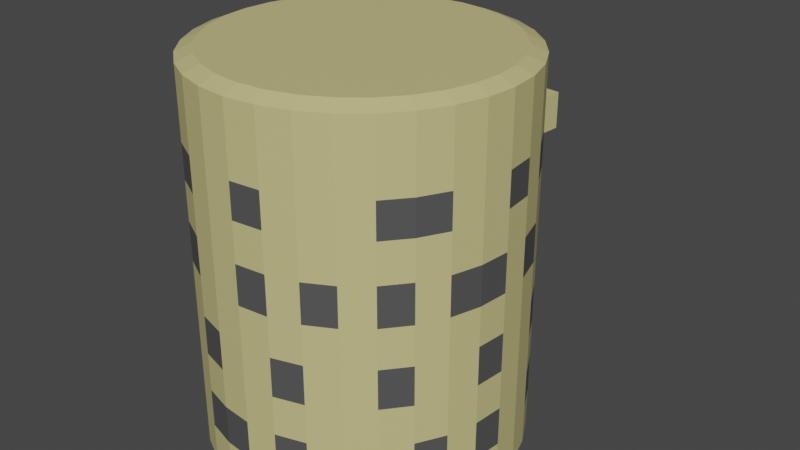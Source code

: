 # Source: Building5.blend  (saved by Blender 2.91.10; exported with 4.5.12 LTS)
import bpy
from mathutils import Matrix  # noqa: F401  (used for matrix-valued properties, if any)

bpy.ops.wm.read_factory_settings(use_empty=True)
scene = bpy.context.scene
scene.name = 'Scene'

# ---- collections
col_collection = bpy.data.collections.new('Collection'); scene.collection.children.link(col_collection)

# ---- materials (node trees are filled in below, after node groups)
mat_material_001 = bpy.data.materials.new('Material.001')
mat_material_001.use_transparent_shadow = False
mat_material_002 = bpy.data.materials.new('Material.002')
mat_material_002.use_transparent_shadow = False

# ---- material node trees
mat_material_001.use_nodes = True; mat_material_001.node_tree.nodes.clear()
_N = mat_material_001.node_tree.nodes; _L = mat_material_001.node_tree.links
n0 = _N.new('ShaderNodeBsdfPrincipled'); n0.name = 'Principled BSDF'; n0.location = (10, 300)
n0.distribution = 'GGX'
n0.subsurface_method = 'BURLEY'
n0.inputs[0].default_value = (0.6152, 0.5576, 0.2356, 1.0)
n0.inputs[3].default_value = 1.45
n0.inputs[27].default_value = (0.0, 0.0, 0.0, 1.0)
n0.inputs[28].default_value = 1.0
n1 = _N.new('ShaderNodeOutputMaterial'); n1.name = 'Material Output'; n1.location = (300, 300)
_L.new(n0.outputs[0], n1.inputs[0])
n1.is_active_output = True
mat_material_002.use_nodes = True; mat_material_002.node_tree.nodes.clear()
_N = mat_material_002.node_tree.nodes; _L = mat_material_002.node_tree.links
n0 = _N.new('ShaderNodeBsdfPrincipled'); n0.name = 'Principled BSDF'; n0.location = (10, 300)
n0.distribution = 'GGX'
n0.subsurface_method = 'BURLEY'
n0.inputs[0].default_value = (0.08353, 0.08353, 0.08353, 1.0)
n0.inputs[3].default_value = 1.45
n0.inputs[27].default_value = (0.0, 0.0, 0.0, 1.0)
n0.inputs[28].default_value = 1.0
n1 = _N.new('ShaderNodeOutputMaterial'); n1.name = 'Material Output'; n1.location = (300, 300)
_L.new(n0.outputs[0], n1.inputs[0])
n1.is_active_output = True

# ---- world
world_world = bpy.data.worlds.new('World'); scene.world = world_world
world_world.use_nodes = True; world_world.node_tree.nodes.clear()
_N = world_world.node_tree.nodes; _L = world_world.node_tree.links
n0 = _N.new('ShaderNodeOutputWorld'); n0.name = 'World Output'; n0.location = (300, 300)
n1 = _N.new('ShaderNodeBackground'); n1.name = 'Background'; n1.location = (10, 300)
n1.inputs[0].default_value = (0.05088, 0.05088, 0.05088, 1.0)
_L.new(n1.outputs[0], n0.inputs[0])
n0.is_active_output = True
world_world.color = (0.05088, 0.05088, 0.05088)
world_world.use_sun_shadow = False
world_world.sun_shadow_jitter_overblur = 0.0

# ---- meshes
me_cylinder = bpy.data.meshes.new('Cylinder')
me_cylinder.from_pydata([(3.359e-07, 10.8, -15.0), (3.359e-07, 10.8, 15.0), (2.107, 10.59, -15.0), (2.107, 10.59, 15.0), (4.133, 9.978, -15.0), (4.133, 9.978, 15.0), (6.0, 8.98, -15.0), (6.0, 8.98, 15.0), (7.637, 7.637, -15.0), (7.637, 7.637, 15.0), (8.98, 6.0, -15.0), (8.98, 6.0, 15.0), (9.978, 4.133, -15.0), (9.978, 4.133, 15.0), (10.59, 2.107, -15.0), (10.59, 2.107, 15.0), (10.8, 1.308e-06, -15.0), (10.8, 1.308e-06, 15.0), (10.59, -2.107, -15.0), (10.59, -2.107, 15.0), (9.978, -4.133, -15.0), (9.978, -4.133, 15.0), (8.98, -6.0, -15.0), (8.98, -6.0, 15.0), (7.637, -7.637, -15.0), (7.637, -7.637, 15.0), (6.0, -8.98, -15.0), (6.0, -8.98, 15.0), (4.133, -9.978, -15.0), (4.133, -9.978, 15.0), (2.107, -10.59, -15.0), (2.107, -10.59, 15.0), (-3.183e-06, -10.8, -15.0), (-3.183e-06, -10.8, 15.0), (-2.107, -10.59, -15.0), (-2.107, -10.59, 15.0), (-4.133, -9.978, -15.0), (-4.133, -9.978, 15.0), (-6.0, -8.98, -15.0), (-6.0, -8.98, 15.0), (-7.637, -7.637, -15.0), (-7.637, -7.637, 15.0), (-8.98, -6.0, -15.0), (-8.98, -6.0, 15.0), (-9.978, -4.133, -15.0), (-9.978, -4.133, 15.0), (-10.59, -2.107, -15.0), (-10.59, -2.107, 15.0), (-10.8, 1.092e-05, -15.0), (-10.8, 1.092e-05, 15.0), (-10.59, 2.107, -15.0), (-10.59, 2.107, 15.0), (-9.978, 4.133, -15.0), (-9.978, 4.133, 15.0), (-8.98, 6.0, -15.0), (-8.98, 6.0, 15.0), (-7.637, 7.637, -15.0), (-7.637, 7.637, 15.0), (-6.0, 8.98, -15.0), (-6.0, 8.98, 15.0), (-4.133, 9.978, -15.0), (-4.133, 9.978, 15.0), (-2.107, 10.59, -15.0), (-2.107, 10.59, 15.0), (2.151e-07, 12.0, 3.54), (2.341, 11.77, 3.54), (4.592, 11.09, 3.54), (6.667, 9.978, 3.54), (8.485, 8.485, 3.54), (9.978, 6.667, 3.54), (11.09, 4.592, 3.54), (11.77, 2.341, 3.54), (12.0, 1.009e-06, 3.54), (11.77, -2.341, 3.54), (11.09, -4.592, 3.54), (9.978, -6.667, 3.54), (8.485, -8.485, 3.54), (6.667, -9.978, 3.54), (4.592, -11.09, 3.54), (2.341, -11.77, 3.54), (-3.695e-06, -12.0, 3.54), (-2.341, -11.77, 3.54), (-4.592, -11.09, 3.54), (-6.667, -9.978, 3.54), (-8.485, -8.485, 3.54), (-9.978, -6.667, 3.54), (-11.09, -4.592, 3.54), (-11.77, -2.341, 3.54), (-12.0, 1.169e-05, 3.54), (-11.77, 2.341, 3.54), (-11.09, 4.592, 3.54), (-9.978, 6.667, 3.54), (-8.485, 8.485, 3.54), (-6.667, 9.978, 3.54), (-4.592, 11.09, 3.54), (-2.341, 11.77, 3.54), (2.151e-07, 12.0, 6.539), (2.341, 11.77, 6.539), (4.592, 11.09, 6.539), (6.667, 9.978, 6.539), (8.485, 8.485, 6.539), (9.978, 6.667, 6.539), (11.09, 4.592, 6.539), (11.77, 2.341, 6.539), (12.0, 1.009e-06, 6.539), (11.77, -2.341, 6.539), (11.09, -4.592, 6.539), (9.978, -6.667, 6.539), (8.485, -8.485, 6.539), (6.667, -9.978, 6.539), (4.592, -11.09, 6.539), (2.341, -11.77, 6.539), (-3.695e-06, -12.0, 6.539), (-2.341, -11.77, 6.539), (-4.592, -11.09, 6.539), (-6.667, -9.978, 6.539), (-8.485, -8.485, 6.539), (-9.978, -6.667, 6.539), (-11.09, -4.592, 6.539), (-11.77, -2.341, 6.539), (-12.0, 1.169e-05, 6.539), (-11.77, 2.341, 6.539), (-11.09, 4.592, 6.539), (-9.978, 6.667, 6.539), (-8.485, 8.485, 6.539), (-6.667, 9.978, 6.539), (-4.592, 11.09, 6.539), (-2.341, 11.77, 6.539), (3.101, 19.49, 6.539), (3.101, 19.49, 3.54), (0.76, 19.72, 3.54), (0.76, 19.72, 6.539), (2.341, 11.77, -14.5), (4.592, 11.09, -14.5), (6.667, 9.978, -14.5), (8.485, 8.485, -14.5), (9.978, 6.667, -14.5), (11.09, 4.592, -14.5), (11.77, 2.341, -14.5), (12.0, 1.009e-06, -14.5), (11.77, -2.341, -14.5), (11.09, -4.592, -14.5), (9.978, -6.667, -14.5), (8.485, -8.485, -14.5), (6.667, -9.978, -14.5), (4.592, -11.09, -14.5), (2.341, -11.77, -14.5), (-3.695e-06, -12.0, -14.5), (-2.341, -11.77, -14.5), (-4.592, -11.09, -14.5), (-6.667, -9.978, -14.5), (-8.485, -8.485, -14.5), (-9.978, -6.667, -14.5), (-11.09, -4.592, -14.5), (-11.77, -2.341, -14.5), (-12.0, 1.169e-05, -14.5), (-11.77, 2.341, -14.5), (-11.09, 4.592, -14.5), (-9.978, 6.667, -14.5), (-8.485, 8.485, -14.5), (-6.667, 9.978, -14.5), (-4.592, 11.09, -14.5), (-2.341, 11.77, -14.5), (2.151e-07, 12.0, -14.5), (2.151e-07, 12.0, 14.51), (2.341, 11.77, 14.51), (4.592, 11.09, 14.51), (6.667, 9.978, 14.51), (8.485, 8.485, 14.51), (9.978, 6.667, 14.51), (11.09, 4.592, 14.51), (11.77, 2.341, 14.51), (12.0, 1.009e-06, 14.51), (11.77, -2.341, 14.51), (11.09, -4.592, 14.51), (9.978, -6.667, 14.51), (8.485, -8.485, 14.51), (6.667, -9.978, 14.51), (4.592, -11.09, 14.51), (2.341, -11.77, 14.51), (-3.695e-06, -12.0, 14.51), (-2.341, -11.77, 14.51), (-4.592, -11.09, 14.51), (-6.667, -9.978, 14.51), (-8.485, -8.485, 14.51), (-9.978, -6.667, 14.51), (-11.09, -4.592, 14.51), (-11.77, -2.341, 14.51), (-12.0, 1.169e-05, 14.51), (-11.77, 2.341, 14.51), (-11.09, 4.592, 14.51), (-9.978, 6.667, 14.51), (-8.485, 8.485, 14.51), (-6.667, 9.978, 14.51), (-4.592, 11.09, 14.51), (-2.341, 11.77, 14.51), (2.151e-07, 12.0, -11.5), (2.151e-07, 12.0, -8.488), (2.151e-07, 12.0, -5.481), (2.151e-07, 12.0, -2.474), (2.151e-07, 12.0, 0.5328), (2.341, 11.77, 0.5328), (2.341, 11.77, -2.474), (2.341, 11.77, -5.481), (2.341, 11.77, -8.488), (2.341, 11.77, -11.5), (4.592, 11.09, 0.5328), (4.592, 11.09, -2.474), (4.592, 11.09, -5.481), (4.592, 11.09, -8.488), (4.592, 11.09, -11.5), (6.667, 9.978, 0.5328), (6.667, 9.978, -2.474), (6.667, 9.978, -5.481), (6.667, 9.978, -8.488), (6.667, 9.978, -11.5), (8.485, 8.485, 0.5328), (8.485, 8.485, -2.474), (8.485, 8.485, -5.481), (8.485, 8.485, -8.488), (8.485, 8.485, -11.5), (9.978, 6.667, 0.5328), (9.978, 6.667, -2.474), (9.978, 6.667, -5.481), (9.978, 6.667, -8.488), (9.978, 6.667, -11.5), (11.09, 4.592, 0.5328), (11.09, 4.592, -2.474), (11.09, 4.592, -5.481), (11.09, 4.592, -8.488), (11.09, 4.592, -11.5), (11.77, 2.341, 0.5328), (11.77, 2.341, -2.474), (11.77, 2.341, -5.481), (11.77, 2.341, -8.488), (11.77, 2.341, -11.5), (12.0, 1.009e-06, 0.5328), (12.0, 1.009e-06, -2.474), (12.0, 1.009e-06, -5.481), (12.0, 1.009e-06, -8.488), (12.0, 1.009e-06, -11.5), (11.77, -2.341, 0.5328), (11.77, -2.341, -2.474), (11.77, -2.341, -5.481), (11.77, -2.341, -8.488), (11.77, -2.341, -11.5), (11.09, -4.592, 0.5328), (11.09, -4.592, -2.474), (11.09, -4.592, -5.481), (11.09, -4.592, -8.488), (11.09, -4.592, -11.5), (9.978, -6.667, 0.5328), (9.978, -6.667, -2.474), (9.978, -6.667, -5.481), (9.978, -6.667, -8.488), (9.978, -6.667, -11.5), (8.485, -8.485, 0.5328), (8.485, -8.485, -2.474), (8.485, -8.485, -5.481), (8.485, -8.485, -8.488), (8.485, -8.485, -11.5), (6.667, -9.978, 0.5328), (6.667, -9.978, -2.474), (6.667, -9.978, -5.481), (6.667, -9.978, -8.488), (6.667, -9.978, -11.5), (4.592, -11.09, 0.5328), (4.592, -11.09, -2.474), (4.592, -11.09, -5.481), (4.592, -11.09, -8.488), (4.592, -11.09, -11.5), (2.341, -11.77, 0.5328), (2.341, -11.77, -2.474), (2.341, -11.77, -5.481), (2.341, -11.77, -8.488), (2.341, -11.77, -11.5), (-3.695e-06, -12.0, 0.5328), (-3.695e-06, -12.0, -2.474), (-3.695e-06, -12.0, -5.481), (-3.695e-06, -12.0, -8.488), (-3.695e-06, -12.0, -11.5), (-2.341, -11.77, 0.5328), (-2.341, -11.77, -2.474), (-2.341, -11.77, -5.481), (-2.341, -11.77, -8.488), (-2.341, -11.77, -11.5), (-4.592, -11.09, 0.5328), (-4.592, -11.09, -2.474), (-4.592, -11.09, -5.481), (-4.592, -11.09, -8.488), (-4.592, -11.09, -11.5), (-6.667, -9.978, 0.5328), (-6.667, -9.978, -2.474), (-6.667, -9.978, -5.481), (-6.667, -9.978, -8.488), (-6.667, -9.978, -11.5), (-8.485, -8.485, 0.5328), (-8.485, -8.485, -2.474), (-8.485, -8.485, -5.481), (-8.485, -8.485, -8.488), (-8.485, -8.485, -11.5), (-9.978, -6.667, 0.5328), (-9.978, -6.667, -2.474), (-9.978, -6.667, -5.481), (-9.978, -6.667, -8.488), (-9.978, -6.667, -11.5), (-11.09, -4.592, 0.5328), (-11.09, -4.592, -2.474), (-11.09, -4.592, -5.481), (-11.09, -4.592, -8.488), (-11.09, -4.592, -11.5), (-11.77, -2.341, 0.5328), (-11.77, -2.341, -2.474), (-11.77, -2.341, -5.481), (-11.77, -2.341, -8.488), (-11.77, -2.341, -11.5), (-12.0, 1.169e-05, 0.5328), (-12.0, 1.169e-05, -2.474), (-12.0, 1.169e-05, -5.481), (-12.0, 1.169e-05, -8.488), (-12.0, 1.169e-05, -11.5), (-11.77, 2.341, 0.5328), (-11.77, 2.341, -2.474), (-11.77, 2.341, -5.481), (-11.77, 2.341, -8.488), (-11.77, 2.341, -11.5), (-11.09, 4.592, 0.5328), (-11.09, 4.592, -2.474), (-11.09, 4.592, -5.481), (-11.09, 4.592, -8.488), (-11.09, 4.592, -11.5), (-9.978, 6.667, 0.5328), (-9.978, 6.667, -2.474), (-9.978, 6.667, -5.481), (-9.978, 6.667, -8.488), (-9.978, 6.667, -11.5), (-8.485, 8.485, 0.5328), (-8.485, 8.485, -2.474), (-8.485, 8.485, -5.481), (-8.485, 8.485, -8.488), (-8.485, 8.485, -11.5), (-6.667, 9.978, 0.5328), (-6.667, 9.978, -2.474), (-6.667, 9.978, -5.481), (-6.667, 9.978, -8.488), (-6.667, 9.978, -11.5), (-4.592, 11.09, 0.5328), (-4.592, 11.09, -2.474), (-4.592, 11.09, -5.481), (-4.592, 11.09, -8.488), (-4.592, 11.09, -11.5), (-2.341, 11.77, 0.5328), (-2.341, 11.77, -2.474), (-2.341, 11.77, -5.481), (-2.341, 11.77, -8.488), (-2.341, 11.77, -11.5), (2.341, 11.77, 11.85), (2.341, 11.77, 9.195), (4.592, 11.09, 11.85), (4.592, 11.09, 9.195), (6.667, 9.978, 11.85), (6.667, 9.978, 9.195), (8.485, 8.485, 11.85), (8.485, 8.485, 9.195), (9.978, 6.667, 11.85), (9.978, 6.667, 9.195), (11.09, 4.592, 11.85), (11.09, 4.592, 9.195), (11.77, 2.341, 11.85), (11.77, 2.341, 9.195), (12.0, 1.009e-06, 11.85), (12.0, 1.009e-06, 9.195), (11.77, -2.341, 11.85), (11.77, -2.341, 9.195), (11.09, -4.592, 11.85), (11.09, -4.592, 9.195), (9.978, -6.667, 11.85), (9.978, -6.667, 9.195), (8.485, -8.485, 11.85), (8.485, -8.485, 9.195), (6.667, -9.978, 11.85), (6.667, -9.978, 9.195), (4.592, -11.09, 11.85), (4.592, -11.09, 9.195), (2.341, -11.77, 11.85), (2.341, -11.77, 9.195), (-3.695e-06, -12.0, 11.85), (-3.695e-06, -12.0, 9.195), (-2.341, -11.77, 11.85), (-2.341, -11.77, 9.195), (-4.592, -11.09, 11.85), (-4.592, -11.09, 9.195), (-6.667, -9.978, 11.85), (-6.667, -9.978, 9.195), (-8.485, -8.485, 11.85), (-8.485, -8.485, 9.195), (-9.978, -6.667, 11.85), (-9.978, -6.667, 9.195), (-11.09, -4.592, 11.85), (-11.09, -4.592, 9.195), (-11.77, -2.341, 11.85), (-11.77, -2.341, 9.195), (-12.0, 1.169e-05, 11.85), (-12.0, 1.169e-05, 9.195), (-11.77, 2.341, 11.85), (-11.77, 2.341, 9.195), (-11.09, 4.592, 11.85), (-11.09, 4.592, 9.195), (-9.978, 6.667, 11.85), (-9.978, 6.667, 9.195), (-8.485, 8.485, 11.85), (-8.485, 8.485, 9.195), (-6.667, 9.978, 11.85), (-6.667, 9.978, 9.195), (-4.592, 11.09, 11.85), (-4.592, 11.09, 9.195), (-2.341, 11.77, 11.85), (-2.341, 11.77, 9.195), (2.151e-07, 12.0, 9.195), (2.151e-07, 12.0, 11.85)], [], [(164, 1, 3, 165), (165, 3, 5, 166), (166, 5, 7, 167), (167, 7, 9, 168), (168, 9, 11, 169), (169, 11, 13, 170), (170, 13, 15, 171), (171, 15, 17, 172), (172, 17, 19, 173), (173, 19, 21, 174), (174, 21, 23, 175), (175, 23, 25, 176), (176, 25, 27, 177), (177, 27, 29, 178), (178, 29, 31, 179), (179, 31, 33, 180), (180, 33, 35, 181), (181, 35, 37, 182), (182, 37, 39, 183), (183, 39, 41, 184), (184, 41, 43, 185), (185, 43, 45, 186), (186, 45, 47, 187), (187, 47, 49, 188), (188, 49, 51, 189), (189, 51, 53, 190), (190, 53, 55, 191), (191, 55, 57, 192), (192, 57, 59, 193), (193, 59, 61, 194), (3, 1, 63, 61, 59, 57, 55, 53, 51, 49, 47, 45, 43, 41, 39, 37, 35, 33, 31, 29, 27, 25, 23, 21, 19, 17, 15, 13, 11, 9, 7, 5), (194, 61, 63, 195), (195, 63, 1, 164), (0, 2, 4, 6, 8, 10, 12, 14, 16, 18, 20, 22, 24, 26, 28, 30, 32, 34, 36, 38, 40, 42, 44, 46, 48, 50, 52, 54, 56, 58, 60, 62), (351, 95, 64, 200), (346, 94, 95, 351), (341, 93, 94, 346), (336, 92, 93, 341), (331, 91, 92, 336), (326, 90, 91, 331), (321, 89, 90, 326), (316, 88, 89, 321), (311, 87, 88, 316), (306, 86, 87, 311), (301, 85, 86, 306), (296, 84, 85, 301), (291, 83, 84, 296), (286, 82, 83, 291), (281, 81, 82, 286), (276, 80, 81, 281), (271, 79, 80, 276), (266, 78, 79, 271), (261, 77, 78, 266), (256, 76, 77, 261), (251, 75, 76, 256), (246, 74, 75, 251), (241, 73, 74, 246), (236, 72, 73, 241), (231, 71, 72, 236), (226, 70, 71, 231), (221, 69, 70, 226), (216, 68, 69, 221), (211, 67, 68, 216), (206, 66, 67, 211), (201, 65, 66, 206), (200, 64, 65, 201), (95, 127, 96, 64), (94, 126, 127, 95), (93, 125, 126, 94), (92, 124, 125, 93), (91, 123, 124, 92), (90, 122, 123, 91), (89, 121, 122, 90), (88, 120, 121, 89), (87, 119, 120, 88), (86, 118, 119, 87), (85, 117, 118, 86), (84, 116, 117, 85), (83, 115, 116, 84), (82, 114, 115, 83), (81, 113, 114, 82), (80, 112, 113, 81), (79, 111, 112, 80), (78, 110, 111, 79), (77, 109, 110, 78), (76, 108, 109, 77), (75, 107, 108, 76), (74, 106, 107, 75), (73, 105, 106, 74), (72, 104, 105, 73), (71, 103, 104, 72), (70, 102, 103, 71), (69, 101, 102, 70), (68, 100, 101, 69), (67, 99, 100, 68), (66, 98, 99, 67), (65, 97, 98, 66), (97, 65, 129, 128), (130, 131, 128, 129), (65, 64, 130, 129), (96, 97, 128, 131), (64, 96, 131, 130), (0, 163, 132, 2), (2, 132, 133, 4), (4, 133, 134, 6), (6, 134, 135, 8), (8, 135, 136, 10), (10, 136, 137, 12), (12, 137, 138, 14), (14, 138, 139, 16), (16, 139, 140, 18), (18, 140, 141, 20), (20, 141, 142, 22), (22, 142, 143, 24), (24, 143, 144, 26), (26, 144, 145, 28), (28, 145, 146, 30), (30, 146, 147, 32), (32, 147, 148, 34), (34, 148, 149, 36), (36, 149, 150, 38), (38, 150, 151, 40), (40, 151, 152, 42), (42, 152, 153, 44), (44, 153, 154, 46), (46, 154, 155, 48), (48, 155, 156, 50), (50, 156, 157, 52), (52, 157, 158, 54), (54, 158, 159, 56), (56, 159, 160, 58), (58, 160, 161, 60), (60, 161, 162, 62), (62, 162, 163, 0), (416, 195, 164, 419), (414, 194, 195, 416), (412, 193, 194, 414), (410, 192, 193, 412), (408, 191, 192, 410), (406, 190, 191, 408), (404, 189, 190, 406), (402, 188, 189, 404), (400, 187, 188, 402), (398, 186, 187, 400), (396, 185, 186, 398), (394, 184, 185, 396), (392, 183, 184, 394), (390, 182, 183, 392), (388, 181, 182, 390), (386, 180, 181, 388), (384, 179, 180, 386), (382, 178, 179, 384), (380, 177, 178, 382), (378, 176, 177, 380), (376, 175, 176, 378), (374, 174, 175, 376), (372, 173, 174, 374), (370, 172, 173, 372), (368, 171, 172, 370), (366, 170, 171, 368), (364, 169, 170, 366), (362, 168, 169, 364), (360, 167, 168, 362), (358, 166, 167, 360), (356, 165, 166, 358), (419, 164, 165, 356), (163, 196, 205, 132), (196, 197, 204, 205), (197, 198, 203, 204), (198, 199, 202, 203), (199, 200, 201, 202), (132, 205, 210, 133), (205, 204, 209, 210), (204, 203, 208, 209), (203, 202, 207, 208), (202, 201, 206, 207), (133, 210, 215, 134), (210, 209, 214, 215), (209, 208, 213, 214), (208, 207, 212, 213), (207, 206, 211, 212), (134, 215, 220, 135), (215, 214, 219, 220), (214, 213, 218, 219), (213, 212, 217, 218), (212, 211, 216, 217), (135, 220, 225, 136), (220, 219, 224, 225), (219, 218, 223, 224), (218, 217, 222, 223), (217, 216, 221, 222), (136, 225, 230, 137), (225, 224, 229, 230), (224, 223, 228, 229), (223, 222, 227, 228), (222, 221, 226, 227), (137, 230, 235, 138), (230, 229, 234, 235), (229, 228, 233, 234), (228, 227, 232, 233), (227, 226, 231, 232), (138, 235, 240, 139), (235, 234, 239, 240), (234, 233, 238, 239), (233, 232, 237, 238), (232, 231, 236, 237), (139, 240, 245, 140), (240, 239, 244, 245), (239, 238, 243, 244), (238, 237, 242, 243), (237, 236, 241, 242), (140, 245, 250, 141), (245, 244, 249, 250), (244, 243, 248, 249), (243, 242, 247, 248), (242, 241, 246, 247), (141, 250, 255, 142), (250, 249, 254, 255), (249, 248, 253, 254), (248, 247, 252, 253), (247, 246, 251, 252), (142, 255, 260, 143), (255, 254, 259, 260), (254, 253, 258, 259), (253, 252, 257, 258), (252, 251, 256, 257), (143, 260, 265, 144), (260, 259, 264, 265), (259, 258, 263, 264), (258, 257, 262, 263), (257, 256, 261, 262), (144, 265, 270, 145), (265, 264, 269, 270), (264, 263, 268, 269), (263, 262, 267, 268), (262, 261, 266, 267), (145, 270, 275, 146), (270, 269, 274, 275), (269, 268, 273, 274), (268, 267, 272, 273), (267, 266, 271, 272), (146, 275, 280, 147), (275, 274, 279, 280), (274, 273, 278, 279), (273, 272, 277, 278), (272, 271, 276, 277), (147, 280, 285, 148), (280, 279, 284, 285), (279, 278, 283, 284), (278, 277, 282, 283), (277, 276, 281, 282), (148, 285, 290, 149), (285, 284, 289, 290), (284, 283, 288, 289), (283, 282, 287, 288), (282, 281, 286, 287), (149, 290, 295, 150), (290, 289, 294, 295), (289, 288, 293, 294), (288, 287, 292, 293), (287, 286, 291, 292), (150, 295, 300, 151), (295, 294, 299, 300), (294, 293, 298, 299), (293, 292, 297, 298), (292, 291, 296, 297), (151, 300, 305, 152), (300, 299, 304, 305), (299, 298, 303, 304), (298, 297, 302, 303), (297, 296, 301, 302), (152, 305, 310, 153), (305, 304, 309, 310), (304, 303, 308, 309), (303, 302, 307, 308), (302, 301, 306, 307), (153, 310, 315, 154), (310, 309, 314, 315), (309, 308, 313, 314), (308, 307, 312, 313), (307, 306, 311, 312), (154, 315, 320, 155), (315, 314, 319, 320), (314, 313, 318, 319), (313, 312, 317, 318), (312, 311, 316, 317), (155, 320, 325, 156), (320, 319, 324, 325), (319, 318, 323, 324), (318, 317, 322, 323), (317, 316, 321, 322), (156, 325, 330, 157), (325, 324, 329, 330), (324, 323, 328, 329), (323, 322, 327, 328), (322, 321, 326, 327), (157, 330, 335, 158), (330, 329, 334, 335), (329, 328, 333, 334), (328, 327, 332, 333), (327, 326, 331, 332), (158, 335, 340, 159), (335, 334, 339, 340), (334, 333, 338, 339), (333, 332, 337, 338), (332, 331, 336, 337), (159, 340, 345, 160), (340, 339, 344, 345), (339, 338, 343, 344), (338, 337, 342, 343), (337, 336, 341, 342), (160, 345, 350, 161), (345, 344, 349, 350), (344, 343, 348, 349), (343, 342, 347, 348), (342, 341, 346, 347), (161, 350, 355, 162), (350, 349, 354, 355), (349, 348, 353, 354), (348, 347, 352, 353), (347, 346, 351, 352), (162, 355, 196, 163), (355, 354, 197, 196), (354, 353, 198, 197), (353, 352, 199, 198), (352, 351, 200, 199), (96, 418, 357, 97), (418, 419, 356, 357), (97, 357, 359, 98), (357, 356, 358, 359), (98, 359, 361, 99), (359, 358, 360, 361), (99, 361, 363, 100), (361, 360, 362, 363), (100, 363, 365, 101), (363, 362, 364, 365), (101, 365, 367, 102), (365, 364, 366, 367), (102, 367, 369, 103), (367, 366, 368, 369), (103, 369, 371, 104), (369, 368, 370, 371), (104, 371, 373, 105), (371, 370, 372, 373), (105, 373, 375, 106), (373, 372, 374, 375), (106, 375, 377, 107), (375, 374, 376, 377), (107, 377, 379, 108), (377, 376, 378, 379), (108, 379, 381, 109), (379, 378, 380, 381), (109, 381, 383, 110), (381, 380, 382, 383), (110, 383, 385, 111), (383, 382, 384, 385), (111, 385, 387, 112), (385, 384, 386, 387), (112, 387, 389, 113), (387, 386, 388, 389), (113, 389, 391, 114), (389, 388, 390, 391), (114, 391, 393, 115), (391, 390, 392, 393), (115, 393, 395, 116), (393, 392, 394, 395), (116, 395, 397, 117), (395, 394, 396, 397), (117, 397, 399, 118), (397, 396, 398, 399), (118, 399, 401, 119), (399, 398, 400, 401), (119, 401, 403, 120), (401, 400, 402, 403), (120, 403, 405, 121), (403, 402, 404, 405), (121, 405, 407, 122), (405, 404, 406, 407), (122, 407, 409, 123), (407, 406, 408, 409), (123, 409, 411, 124), (409, 408, 410, 411), (124, 411, 413, 125), (411, 410, 412, 413), (125, 413, 415, 126), (413, 412, 414, 415), (126, 415, 417, 127), (415, 414, 416, 417), (127, 417, 418, 96), (417, 416, 419, 418)])
me_cylinder.polygons.foreach_set('material_index', [0, 0, 0, 0, 0, 0, 0, 0, 0, 0, 0, 0, 0, 0, 0, 0, 0, 0, 0, 0, 0, 0, 0, 0, 0, 0, 0, 0, 0, 0, 0, 0, 0, 0, 0, 1, 0, 1, 0, 1, 0, 1, 1, 0, 0, 1, 0, 1, 0, 0, 1, 0, 1, 0, 1, 0, 1, 1, 0, 1, 0, 0, 1, 0, 0, 0, 0, 0, 0, 0, 0, 0, 0, 0, 0, 0, 0, 0, 0, 0, 0, 0, 0, 0, 0, 0, 0, 0, 0, 0, 0, 0, 0, 0, 0, 0, 0, 0, 0, 0, 0, 0, 0, 0, 0, 0, 0, 0, 0, 0, 0, 0, 0, 0, 0, 0, 0, 0, 0, 0, 0, 0, 0, 0, 0, 0, 0, 0, 0, 0, 0, 0, 0, 0, 0, 0, 0, 0, 0, 0, 0, 0, 0, 0, 0, 0, 0, 0, 0, 0, 0, 0, 0, 0, 0, 0, 0, 0, 0, 0, 0, 0, 0, 0, 0, 0, 0, 0, 0, 0, 0, 0, 0, 0, 1, 0, 0, 1, 0, 0, 0, 0, 0, 0, 1, 0, 0, 0, 0, 1, 0, 0, 1, 0, 1, 0, 0, 0, 0, 0, 0, 0, 0, 0, 0, 0, 0, 1, 0, 1, 0, 0, 0, 0, 0, 0, 0, 1, 0, 0, 0, 0, 0, 0, 1, 0, 0, 0, 0, 0, 0, 0, 0, 0, 0, 0, 0, 1, 0, 1, 0, 0, 0, 0, 0, 0, 0, 1, 0, 0, 0, 0, 1, 0, 1, 0, 0, 0, 0, 0, 0, 0, 1, 0, 0, 0, 0, 0, 0, 1, 0, 0, 0, 0, 0, 0, 0, 1, 0, 1, 0, 0, 1, 0, 0, 0, 0, 0, 0, 0, 0, 0, 0, 0, 1, 0, 0, 1, 0, 0, 0, 0, 0, 0, 0, 0, 0, 0, 0, 1, 0, 0, 0, 0, 1, 0, 0, 1, 0, 1, 0, 0, 1, 0, 0, 0, 1, 0, 0, 0, 1, 0, 0, 0, 0, 0, 1, 0, 0, 0, 1, 0, 0, 0, 0, 0, 1, 0, 1, 0, 0, 0, 0, 0, 0, 0, 1, 0, 0, 0, 0, 0, 1, 0, 0, 0, 1, 0, 0, 0, 0, 0, 1, 0, 0, 0, 0, 0, 1, 0, 0, 0, 0, 0, 1, 0, 0, 0, 0, 0])
_uv = me_cylinder.uv_layers.new(name='UVMap')
_uv.uv.foreach_set('vector', [1.0, 0.9918, 1.0, 1.0, 0.9688, 1.0, 0.9688, 0.9918, 0.9688, 0.9918, 0.9688, 1.0, 0.9375, 1.0, 0.9375, 0.9918, 0.9375, 0.9918, 0.9375, 1.0, 0.9062, 1.0, 0.9063, 0.9918, 0.9063, 0.9918, 0.9062, 1.0, 0.875, 1.0, 0.875, 0.9918, 0.875, 0.9918, 0.875, 1.0, 0.8438, 1.0, 0.8438, 0.9918, 0.8438, 0.9918, 0.8438, 1.0, 0.8125, 1.0, 0.8125, 0.9918, 0.8125, 0.9918, 0.8125, 1.0, 0.7812, 1.0, 0.7813, 0.9918, 0.7813, 0.9918, 0.7812, 1.0, 0.75, 1.0, 0.75, 0.9918, 0.75, 0.9918, 0.75, 1.0, 0.7188, 1.0, 0.7188, 0.9918, 0.7188, 0.9918, 0.7188, 1.0, 0.6875, 1.0, 0.6875, 0.9918, 0.6875, 0.9918, 0.6875, 1.0, 0.6562, 1.0, 0.6562, 0.9918, 0.6562, 0.9918, 0.6562, 1.0, 0.625, 1.0, 0.625, 0.9918, 0.625, 0.9918, 0.625, 1.0, 0.5938, 1.0, 0.5938, 0.9918, 0.5938, 0.9918, 0.5938, 1.0, 0.5625, 1.0, 0.5625, 0.9918, 0.5625, 0.9918, 0.5625, 1.0, 0.5312, 1.0, 0.5312, 0.9918, 0.5312, 0.9918, 0.5312, 1.0, 0.5, 1.0, 0.5, 0.9918, 0.5, 0.9918, 0.5, 1.0, 0.4688, 1.0, 0.4688, 0.9918, 0.4688, 0.9918, 0.4688, 1.0, 0.4375, 1.0, 0.4375, 0.9918, 0.4375, 0.9918, 0.4375, 1.0, 0.4062, 1.0, 0.4062, 0.9918, 0.4062, 0.9918, 0.4062, 1.0, 0.375, 1.0, 0.375, 0.9918, 0.375, 0.9918, 0.375, 1.0, 0.3438, 1.0, 0.3438, 0.9918, 0.3438, 0.9918, 0.3438, 1.0, 0.3125, 1.0, 0.3125, 0.9918, 0.3125, 0.9918, 0.3125, 1.0, 0.2812, 1.0, 0.2812, 0.9918, 0.2812, 0.9918, 0.2812, 1.0, 0.25, 1.0, 0.25, 0.9918, 0.25, 0.9918, 0.25, 1.0, 0.2188, 1.0, 0.2188, 0.9918, 0.2188, 0.9918, 0.2188, 1.0, 0.1875, 1.0, 0.1875, 0.9918, 0.1875, 0.9918, 0.1875, 1.0, 0.1562, 1.0, 0.1562, 0.9918, 0.1562, 0.9918, 0.1562, 1.0, 0.125, 1.0, 0.125, 0.9918, 0.125, 0.9918, 0.125, 1.0, 0.09375, 1.0, 0.09375, 0.9918, 0.09375, 0.9918, 0.09375, 1.0, 0.0625, 1.0, 0.0625, 0.9918, 0.2968, 0.4854, 0.25, 0.49, 0.2032, 0.4854, 0.1582, 0.4717, 0.1167, 0.4496, 0.08029, 0.4197, 0.05045, 0.3833, 0.02827, 0.3418, 0.01461, 0.2968, 0.01, 0.25, 0.01461, 0.2032, 0.02827, 0.1582, 0.05045, 0.1167, 0.08029, 0.08029, 0.1167, 0.05045, 0.1582, 0.02827, 0.2032, 0.01461, 0.25, 0.01, 0.2968, 0.01461, 0.3418, 0.02827, 0.3833, 0.05045, 0.4197, 0.08029, 0.4496, 0.1167, 0.4717, 0.1582, 0.4854, 0.2032, 0.49, 0.25, 0.4854, 0.2968, 0.4717, 0.3418, 0.4496, 0.3833, 0.4197, 0.4197, 0.3833, 0.4496, 0.3418, 0.4717, 0.0625, 0.9918, 0.0625, 1.0, 0.03125, 1.0, 0.03125, 0.9918, 0.03125, 0.9918, 0.03125, 1.0, 0.0, 1.0, 0.0, 0.9918, 0.75, 0.49, 0.7968, 0.4854, 0.8418, 0.4717, 0.8833, 0.4496, 0.9197, 0.4197, 0.9496, 0.3833, 0.9717, 0.3418, 0.9854, 0.2968, 0.99, 0.25, 0.9854, 0.2032, 0.9717, 0.1582, 0.9496, 0.1167, 0.9197, 0.08029, 0.8833, 0.05045, 0.8418, 0.02827, 0.7968, 0.01461, 0.75, 0.01, 0.7032, 0.01461, 0.6582, 0.02827, 0.6167, 0.05045, 0.5803, 0.08029, 0.5504, 0.1167, 0.5283, 0.1582, 0.5146, 0.2032, 0.51, 0.25, 0.5146, 0.2968, 0.5283, 0.3418, 0.5504, 0.3833, 0.5803, 0.4197, 0.6167, 0.4496, 0.6582, 0.4717, 0.7032, 0.4854, 0.03125, 0.7589, 0.03125, 0.809, 0.0, 0.809, 0.0, 0.7589, 0.0625, 0.7589, 0.0625, 0.809, 0.03125, 0.809, 0.03125, 0.7589, 0.09375, 0.7589, 0.09375, 0.809, 0.0625, 0.809, 0.0625, 0.7589, 0.125, 0.7589, 0.125, 0.809, 0.09375, 0.809, 0.09375, 0.7589, 0.1562, 0.7589, 0.1562, 0.809, 0.125, 0.809, 0.125, 0.7589, 0.1875, 0.7589, 0.1875, 0.809, 0.1562, 0.809, 0.1562, 0.7589, 0.2188, 0.7589, 0.2188, 0.809, 0.1875, 0.809, 0.1875, 0.7589, 0.25, 0.7589, 0.25, 0.809, 0.2188, 0.809, 0.2188, 0.7589, 0.2812, 0.7589, 0.2812, 0.809, 0.25, 0.809, 0.25, 0.7589, 0.3125, 0.7589, 0.3125, 0.809, 0.2812, 0.809, 0.2812, 0.7589, 0.3437, 0.7589, 0.3438, 0.809, 0.3125, 0.809, 0.3125, 0.7589, 0.375, 0.7589, 0.375, 0.809, 0.3438, 0.809, 0.3437, 0.7589, 0.4062, 0.7589, 0.4062, 0.809, 0.375, 0.809, 0.375, 0.7589, 0.4375, 0.7589, 0.4375, 0.809, 0.4062, 0.809, 0.4062, 0.7589, 0.4688, 0.7589, 0.4688, 0.809, 0.4375, 0.809, 0.4375, 0.7589, 0.5, 0.7589, 0.5, 0.809, 0.4688, 0.809, 0.4688, 0.7589, 0.5312, 0.7589, 0.5312, 0.809, 0.5, 0.809, 0.5, 0.7589, 0.5625, 0.7589, 0.5625, 0.809, 0.5312, 0.809, 0.5312, 0.7589, 0.5938, 0.7589, 0.5938, 0.809, 0.5625, 0.809, 0.5625, 0.7589, 0.625, 0.7589, 0.625, 0.809, 0.5938, 0.809, 0.5938, 0.7589, 0.6562, 0.7589, 0.6562, 0.809, 0.625, 0.809, 0.625, 0.7589, 0.6875, 0.7589, 0.6875, 0.809, 0.6562, 0.809, 0.6562, 0.7589, 0.7188, 0.7589, 0.7188, 0.809, 0.6875, 0.809, 0.6875, 0.7589, 0.75, 0.7589, 0.75, 0.809, 0.7188, 0.809, 0.7188, 0.7589, 0.7812, 0.7589, 0.7813, 0.809, 0.75, 0.809, 0.75, 0.7589, 0.8125, 0.7589, 0.8125, 0.809, 0.7813, 0.809, 0.7812, 0.7589, 0.8438, 0.7589, 0.8438, 0.809, 0.8125, 0.809, 0.8125, 0.7589, 0.875, 0.7589, 0.875, 0.809, 0.8438, 0.809, 0.8438, 0.7589, 0.9062, 0.7589, 0.9062, 0.809, 0.875, 0.809, 0.875, 0.7589, 0.9375, 0.7589, 0.9375, 0.809, 0.9062, 0.809, 0.9062, 0.7589, 0.9688, 0.7589, 0.9688, 0.809, 0.9375, 0.809, 0.9375, 0.7589, 1.0, 0.7589, 1.0, 0.809, 0.9688, 0.809, 0.9688, 0.7589, 0.03125, 0.809, 0.03125, 0.859, 0.0, 0.859, 0.0, 0.809, 0.0625, 0.809, 0.0625, 0.859, 0.03125, 0.859, 0.03125, 0.809, 0.09375, 0.809, 0.09375, 0.859, 0.0625, 0.859, 0.0625, 0.809, 0.125, 0.809, 0.125, 0.859, 0.09375, 0.859, 0.09375, 0.809, 0.1562, 0.809, 0.1562, 0.859, 0.125, 0.859, 0.125, 0.809, 0.1875, 0.809, 0.1875, 0.859, 0.1562, 0.859, 0.1562, 0.809, 0.2188, 0.809, 0.2188, 0.859, 0.1875, 0.859, 0.1875, 0.809, 0.25, 0.809, 0.25, 0.859, 0.2188, 0.859, 0.2188, 0.809, 0.2812, 0.809, 0.2812, 0.859, 0.25, 0.859, 0.25, 0.809, 0.3125, 0.809, 0.3125, 0.859, 0.2812, 0.859, 0.2812, 0.809, 0.3438, 0.809, 0.3438, 0.859, 0.3125, 0.859, 0.3125, 0.809, 0.375, 0.809, 0.375, 0.859, 0.3438, 0.859, 0.3438, 0.809, 0.4062, 0.809, 0.4062, 0.859, 0.375, 0.859, 0.375, 0.809, 0.4375, 0.809, 0.4375, 0.859, 0.4062, 0.859, 0.4062, 0.809, 0.4688, 0.809, 0.4688, 0.859, 0.4375, 0.859, 0.4375, 0.809, 0.5, 0.809, 0.5, 0.859, 0.4688, 0.859, 0.4688, 0.809, 0.5312, 0.809, 0.5312, 0.859, 0.5, 0.859, 0.5, 0.809, 0.5625, 0.809, 0.5625, 0.859, 0.5312, 0.859, 0.5312, 0.809, 0.5938, 0.809, 0.5938, 0.859, 0.5625, 0.859, 0.5625, 0.809, 0.625, 0.809, 0.625, 0.859, 0.5938, 0.859, 0.5938, 0.809, 0.6562, 0.809, 0.6562, 0.859, 0.625, 0.859, 0.625, 0.809, 0.6875, 0.809, 0.6875, 0.859, 0.6562, 0.859, 0.6562, 0.809, 0.7188, 0.809, 0.7187, 0.859, 0.6875, 0.859, 0.6875, 0.809, 0.75, 0.809, 0.75, 0.859, 0.7187, 0.859, 0.7188, 0.809, 0.7813, 0.809, 0.7812, 0.859, 0.75, 0.859, 0.75, 0.809, 0.8125, 0.809, 0.8125, 0.859, 0.7812, 0.859, 0.7813, 0.809, 0.8438, 0.809, 0.8438, 0.859, 0.8125, 0.859, 0.8125, 0.809, 0.875, 0.809, 0.875, 0.859, 0.8438, 0.859, 0.8438, 0.809, 0.9062, 0.809, 0.9062, 0.859, 0.875, 0.859, 0.875, 0.809, 0.9375, 0.809, 0.9375, 0.859, 0.9062, 0.859, 0.9062, 0.809, 0.9688, 0.809, 0.9688, 0.859, 0.9375, 0.859, 0.9375, 0.809, 0.9688, 0.859, 0.9688, 0.809, 0.9688, 0.809, 0.9688, 0.859, 1.0, 0.809, 1.0, 0.859, 0.9688, 0.859, 0.9688, 0.809, 0.9688, 0.809, 1.0, 0.809, 1.0, 0.809, 0.9688, 0.809, 1.0, 0.859, 0.9688, 0.859, 0.9688, 0.859, 1.0, 0.859, 0.0, 0.809, 0.0, 0.859, 0.0, 0.859, 0.0, 0.809, 1.0, 0.5, 1.0, 0.5083, 0.9688, 0.5083, 0.9688, 0.5, 0.9688, 0.5, 0.9688, 0.5083, 0.9375, 0.5083, 0.9375, 0.5, 0.9375, 0.5, 0.9375, 0.5083, 0.9062, 0.5083, 0.9062, 0.5, 0.9062, 0.5, 0.9062, 0.5083, 0.875, 0.5083, 0.875, 0.5, 0.875, 0.5, 0.875, 0.5083, 0.8438, 0.5083, 0.8438, 0.5, 0.8438, 0.5, 0.8438, 0.5083, 0.8125, 0.5083, 0.8125, 0.5, 0.8125, 0.5, 0.8125, 0.5083, 0.7812, 0.5083, 0.7812, 0.5, 0.7812, 0.5, 0.7812, 0.5083, 0.75, 0.5083, 0.75, 0.5, 0.75, 0.5, 0.75, 0.5083, 0.7188, 0.5083, 0.7188, 0.5, 0.7188, 0.5, 0.7188, 0.5083, 0.6875, 0.5083, 0.6875, 0.5, 0.6875, 0.5, 0.6875, 0.5083, 0.6562, 0.5083, 0.6562, 0.5, 0.6562, 0.5, 0.6562, 0.5083, 0.625, 0.5083, 0.625, 0.5, 0.625, 0.5, 0.625, 0.5083, 0.5938, 0.5083, 0.5938, 0.5, 0.5938, 0.5, 0.5938, 0.5083, 0.5625, 0.5083, 0.5625, 0.5, 0.5625, 0.5, 0.5625, 0.5083, 0.5312, 0.5083, 0.5312, 0.5, 0.5312, 0.5, 0.5312, 0.5083, 0.5, 0.5083, 0.5, 0.5, 0.5, 0.5, 0.5, 0.5083, 0.4688, 0.5083, 0.4688, 0.5, 0.4688, 0.5, 0.4688, 0.5083, 0.4375, 0.5083, 0.4375, 0.5, 0.4375, 0.5, 0.4375, 0.5083, 0.4062, 0.5083, 0.4062, 0.5, 0.4062, 0.5, 0.4062, 0.5083, 0.375, 0.5083, 0.375, 0.5, 0.375, 0.5, 0.375, 0.5083, 0.3438, 0.5083, 0.3438, 0.5, 0.3438, 0.5, 0.3438, 0.5083, 0.3125, 0.5083, 0.3125, 0.5, 0.3125, 0.5, 0.3125, 0.5083, 0.2812, 0.5083, 0.2812, 0.5, 0.2812, 0.5, 0.2812, 0.5083, 0.25, 0.5083, 0.25, 0.5, 0.25, 0.5, 0.25, 0.5083, 0.2188, 0.5083, 0.2188, 0.5, 0.2188, 0.5, 0.2188, 0.5083, 0.1875, 0.5083, 0.1875, 0.5, 0.1875, 0.5, 0.1875, 0.5083, 0.1562, 0.5083, 0.1562, 0.5, 0.1562, 0.5, 0.1562, 0.5083, 0.125, 0.5083, 0.125, 0.5, 0.125, 0.5, 0.125, 0.5083, 0.09375, 0.5083, 0.09375, 0.5, 0.09375, 0.5, 0.09375, 0.5083, 0.0625, 0.5083, 0.0625, 0.5, 0.0625, 0.5, 0.0625, 0.5083, 0.03125, 0.5083, 0.03125, 0.5, 0.03125, 0.5, 0.03125, 0.5083, 0.0, 0.5083, 0.0, 0.5, 0.03125, 0.9475, 0.03125, 0.9918, 0.0, 0.9918, 0.0, 0.9475, 0.0625, 0.9475, 0.0625, 0.9918, 0.03125, 0.9918, 0.03125, 0.9475, 0.09375, 0.9475, 0.09375, 0.9918, 0.0625, 0.9918, 0.0625, 0.9475, 0.125, 0.9475, 0.125, 0.9918, 0.09375, 0.9918, 0.09375, 0.9475, 0.1562, 0.9475, 0.1562, 0.9918, 0.125, 0.9918, 0.125, 0.9475, 0.1875, 0.9475, 0.1875, 0.9918, 0.1562, 0.9918, 0.1562, 0.9475, 0.2188, 0.9475, 0.2188, 0.9918, 0.1875, 0.9918, 0.1875, 0.9475, 0.25, 0.9475, 0.25, 0.9918, 0.2188, 0.9918, 0.2188, 0.9475, 0.2812, 0.9475, 0.2812, 0.9918, 0.25, 0.9918, 0.25, 0.9475, 0.3125, 0.9475, 0.3125, 0.9918, 0.2812, 0.9918, 0.2812, 0.9475, 0.3438, 0.9475, 0.3438, 0.9918, 0.3125, 0.9918, 0.3125, 0.9475, 0.375, 0.9475, 0.375, 0.9918, 0.3438, 0.9918, 0.3438, 0.9475, 0.4062, 0.9475, 0.4062, 0.9918, 0.375, 0.9918, 0.375, 0.9475, 0.4375, 0.9475, 0.4375, 0.9918, 0.4062, 0.9918, 0.4062, 0.9475, 0.4688, 0.9475, 0.4688, 0.9918, 0.4375, 0.9918, 0.4375, 0.9475, 0.5, 0.9475, 0.5, 0.9918, 0.4688, 0.9918, 0.4688, 0.9475, 0.5312, 0.9475, 0.5312, 0.9918, 0.5, 0.9918, 0.5, 0.9475, 0.5625, 0.9475, 0.5625, 0.9918, 0.5312, 0.9918, 0.5312, 0.9475, 0.5938, 0.9475, 0.5938, 0.9918, 0.5625, 0.9918, 0.5625, 0.9475, 0.625, 0.9475, 0.625, 0.9918, 0.5938, 0.9918, 0.5938, 0.9475, 0.6562, 0.9475, 0.6562, 0.9918, 0.625, 0.9918, 0.625, 0.9475, 0.6875, 0.9475, 0.6875, 0.9918, 0.6562, 0.9918, 0.6562, 0.9475, 0.7187, 0.9475, 0.7188, 0.9918, 0.6875, 0.9918, 0.6875, 0.9475, 0.75, 0.9475, 0.75, 0.9918, 0.7188, 0.9918, 0.7187, 0.9475, 0.7812, 0.9475, 0.7813, 0.9918, 0.75, 0.9918, 0.75, 0.9475, 0.8125, 0.9475, 0.8125, 0.9918, 0.7813, 0.9918, 0.7812, 0.9475, 0.8437, 0.9475, 0.8438, 0.9918, 0.8125, 0.9918, 0.8125, 0.9475, 0.875, 0.9475, 0.875, 0.9918, 0.8438, 0.9918, 0.8437, 0.9475, 0.9062, 0.9475, 0.9063, 0.9918, 0.875, 0.9918, 0.875, 0.9475, 0.9375, 0.9475, 0.9375, 0.9918, 0.9063, 0.9918, 0.9062, 0.9475, 0.9688, 0.9475, 0.9688, 0.9918, 0.9375, 0.9918, 0.9375, 0.9475, 1.0, 0.9475, 1.0, 0.9918, 0.9688, 0.9918, 0.9688, 0.9475, 1.0, 0.5083, 1.0, 0.5584, 0.9688, 0.5584, 0.9688, 0.5083, 1.0, 0.5584, 1.0, 0.6085, 0.9688, 0.6085, 0.9688, 0.5584, 1.0, 0.6085, 1.0, 0.6586, 0.9688, 0.6586, 0.9688, 0.6085, 1.0, 0.6586, 1.0, 0.7088, 0.9688, 0.7088, 0.9688, 0.6586, 1.0, 0.7088, 1.0, 0.7589, 0.9688, 0.7589, 0.9688, 0.7088, 0.9688, 0.5083, 0.9688, 0.5584, 0.9375, 0.5584, 0.9375, 0.5083, 0.9688, 0.5584, 0.9688, 0.6085, 0.9375, 0.6085, 0.9375, 0.5584, 0.9688, 0.6085, 0.9688, 0.6586, 0.9375, 0.6586, 0.9375, 0.6085, 0.9688, 0.6586, 0.9688, 0.7088, 0.9375, 0.7088, 0.9375, 0.6586, 0.9688, 0.7088, 0.9688, 0.7589, 0.9375, 0.7589, 0.9375, 0.7088, 0.9375, 0.5083, 0.9375, 0.5584, 0.9062, 0.5584, 0.9062, 0.5083, 0.9375, 0.5584, 0.9375, 0.6085, 0.9062, 0.6085, 0.9062, 0.5584, 0.9375, 0.6085, 0.9375, 0.6586, 0.9062, 0.6586, 0.9062, 0.6085, 0.9375, 0.6586, 0.9375, 0.7088, 0.9062, 0.7088, 0.9062, 0.6586, 0.9375, 0.7088, 0.9375, 0.7589, 0.9062, 0.7589, 0.9062, 0.7088, 0.9062, 0.5083, 0.9062, 0.5584, 0.875, 0.5584, 0.875, 0.5083, 0.9062, 0.5584, 0.9062, 0.6085, 0.875, 0.6085, 0.875, 0.5584, 0.9062, 0.6085, 0.9062, 0.6586, 0.875, 0.6586, 0.875, 0.6085, 0.9062, 0.6586, 0.9062, 0.7088, 0.875, 0.7088, 0.875, 0.6586, 0.9062, 0.7088, 0.9062, 0.7589, 0.875, 0.7589, 0.875, 0.7088, 0.875, 0.5083, 0.875, 0.5584, 0.8438, 0.5584, 0.8438, 0.5083, 0.875, 0.5584, 0.875, 0.6085, 0.8437, 0.6085, 0.8438, 0.5584, 0.875, 0.6085, 0.875, 0.6586, 0.8438, 0.6586, 0.8437, 0.6085, 0.875, 0.6586, 0.875, 0.7088, 0.8438, 0.7088, 0.8438, 0.6586, 0.875, 0.7088, 0.875, 0.7589, 0.8438, 0.7589, 0.8438, 0.7088, 0.8438, 0.5083, 0.8438, 0.5584, 0.8125, 0.5584, 0.8125, 0.5083, 0.8438, 0.5584, 0.8437, 0.6085, 0.8125, 0.6085, 0.8125, 0.5584, 0.8437, 0.6085, 0.8438, 0.6586, 0.8125, 0.6586, 0.8125, 0.6085, 0.8438, 0.6586, 0.8438, 0.7088, 0.8125, 0.7088, 0.8125, 0.6586, 0.8438, 0.7088, 0.8438, 0.7589, 0.8125, 0.7589, 0.8125, 0.7088, 0.8125, 0.5083, 0.8125, 0.5584, 0.7812, 0.5584, 0.7812, 0.5083, 0.8125, 0.5584, 0.8125, 0.6085, 0.7812, 0.6085, 0.7812, 0.5584, 0.8125, 0.6085, 0.8125, 0.6586, 0.7812, 0.6586, 0.7812, 0.6085, 0.8125, 0.6586, 0.8125, 0.7088, 0.7812, 0.7088, 0.7812, 0.6586, 0.8125, 0.7088, 0.8125, 0.7589, 0.7812, 0.7589, 0.7812, 0.7088, 0.7812, 0.5083, 0.7812, 0.5584, 0.75, 0.5584, 0.75, 0.5083, 0.7812, 0.5584, 0.7812, 0.6085, 0.75, 0.6085, 0.75, 0.5584, 0.7812, 0.6085, 0.7812, 0.6586, 0.75, 0.6586, 0.75, 0.6085, 0.7812, 0.6586, 0.7812, 0.7088, 0.75, 0.7088, 0.75, 0.6586, 0.7812, 0.7088, 0.7812, 0.7589, 0.75, 0.7589, 0.75, 0.7088, 0.75, 0.5083, 0.75, 0.5584, 0.7188, 0.5584, 0.7188, 0.5083, 0.75, 0.5584, 0.75, 0.6085, 0.7188, 0.6085, 0.7188, 0.5584, 0.75, 0.6085, 0.75, 0.6586, 0.7188, 0.6586, 0.7188, 0.6085, 0.75, 0.6586, 0.75, 0.7088, 0.7188, 0.7088, 0.7188, 0.6586, 0.75, 0.7088, 0.75, 0.7589, 0.7188, 0.7589, 0.7188, 0.7088, 0.7188, 0.5083, 0.7188, 0.5584, 0.6875, 0.5584, 0.6875, 0.5083, 0.7188, 0.5584, 0.7188, 0.6085, 0.6875, 0.6085, 0.6875, 0.5584, 0.7188, 0.6085, 0.7188, 0.6586, 0.6875, 0.6586, 0.6875, 0.6085, 0.7188, 0.6586, 0.7188, 0.7088, 0.6875, 0.7088, 0.6875, 0.6586, 0.7188, 0.7088, 0.7188, 0.7589, 0.6875, 0.7589, 0.6875, 0.7088, 0.6875, 0.5083, 0.6875, 0.5584, 0.6562, 0.5584, 0.6562, 0.5083, 0.6875, 0.5584, 0.6875, 0.6085, 0.6562, 0.6085, 0.6562, 0.5584, 0.6875, 0.6085, 0.6875, 0.6586, 0.6563, 0.6586, 0.6562, 0.6085, 0.6875, 0.6586, 0.6875, 0.7088, 0.6563, 0.7088, 0.6563, 0.6586, 0.6875, 0.7088, 0.6875, 0.7589, 0.6562, 0.7589, 0.6563, 0.7088, 0.6562, 0.5083, 0.6562, 0.5584, 0.625, 0.5584, 0.625, 0.5083, 0.6562, 0.5584, 0.6562, 0.6085, 0.625, 0.6085, 0.625, 0.5584, 0.6562, 0.6085, 0.6563, 0.6586, 0.625, 0.6586, 0.625, 0.6085, 0.6563, 0.6586, 0.6563, 0.7088, 0.625, 0.7088, 0.625, 0.6586, 0.6563, 0.7088, 0.6562, 0.7589, 0.625, 0.7589, 0.625, 0.7088, 0.625, 0.5083, 0.625, 0.5584, 0.5938, 0.5584, 0.5938, 0.5083, 0.625, 0.5584, 0.625, 0.6085, 0.5938, 0.6085, 0.5938, 0.5584, 0.625, 0.6085, 0.625, 0.6586, 0.5938, 0.6586, 0.5938, 0.6085, 0.625, 0.6586, 0.625, 0.7088, 0.5938, 0.7088, 0.5938, 0.6586, 0.625, 0.7088, 0.625, 0.7589, 0.5938, 0.7589, 0.5938, 0.7088, 0.5938, 0.5083, 0.5938, 0.5584, 0.5625, 0.5584, 0.5625, 0.5083, 0.5938, 0.5584, 0.5938, 0.6085, 0.5625, 0.6085, 0.5625, 0.5584, 0.5938, 0.6085, 0.5938, 0.6586, 0.5625, 0.6586, 0.5625, 0.6085, 0.5938, 0.6586, 0.5938, 0.7088, 0.5625, 0.7088, 0.5625, 0.6586, 0.5938, 0.7088, 0.5938, 0.7589, 0.5625, 0.7589, 0.5625, 0.7088, 0.5625, 0.5083, 0.5625, 0.5584, 0.5312, 0.5584, 0.5312, 0.5083, 0.5625, 0.5584, 0.5625, 0.6085, 0.5312, 0.6085, 0.5312, 0.5584, 0.5625, 0.6085, 0.5625, 0.6586, 0.5312, 0.6586, 0.5312, 0.6085, 0.5625, 0.6586, 0.5625, 0.7088, 0.5312, 0.7088, 0.5312, 0.6586, 0.5625, 0.7088, 0.5625, 0.7589, 0.5312, 0.7589, 0.5312, 0.7088, 0.5312, 0.5083, 0.5312, 0.5584, 0.5, 0.5584, 0.5, 0.5083, 0.5312, 0.5584, 0.5312, 0.6085, 0.5, 0.6085, 0.5, 0.5584, 0.5312, 0.6085, 0.5312, 0.6586, 0.5, 0.6586, 0.5, 0.6085, 0.5312, 0.6586, 0.5312, 0.7088, 0.5, 0.7088, 0.5, 0.6586, 0.5312, 0.7088, 0.5312, 0.7589, 0.5, 0.7589, 0.5, 0.7088, 0.5, 0.5083, 0.5, 0.5584, 0.4688, 0.5584, 0.4688, 0.5083, 0.5, 0.5584, 0.5, 0.6085, 0.4687, 0.6085, 0.4688, 0.5584, 0.5, 0.6085, 0.5, 0.6586, 0.4688, 0.6586, 0.4687, 0.6085, 0.5, 0.6586, 0.5, 0.7088, 0.4688, 0.7088, 0.4688, 0.6586, 0.5, 0.7088, 0.5, 0.7589, 0.4688, 0.7589, 0.4688, 0.7088, 0.4688, 0.5083, 0.4688, 0.5584, 0.4375, 0.5584, 0.4375, 0.5083, 0.4688, 0.5584, 0.4687, 0.6085, 0.4375, 0.6085, 0.4375, 0.5584, 0.4687, 0.6085, 0.4688, 0.6586, 0.4375, 0.6586, 0.4375, 0.6085, 0.4688, 0.6586, 0.4688, 0.7088, 0.4375, 0.7088, 0.4375, 0.6586, 0.4688, 0.7088, 0.4688, 0.7589, 0.4375, 0.7589, 0.4375, 0.7088, 0.4375, 0.5083, 0.4375, 0.5584, 0.4062, 0.5584, 0.4062, 0.5083, 0.4375, 0.5584, 0.4375, 0.6085, 0.4062, 0.6085, 0.4062, 0.5584, 0.4375, 0.6085, 0.4375, 0.6586, 0.4063, 0.6586, 0.4062, 0.6085, 0.4375, 0.6586, 0.4375, 0.7088, 0.4063, 0.7088, 0.4063, 0.6586, 0.4375, 0.7088, 0.4375, 0.7589, 0.4062, 0.7589, 0.4063, 0.7088, 0.4062, 0.5083, 0.4062, 0.5584, 0.375, 0.5584, 0.375, 0.5083, 0.4062, 0.5584, 0.4062, 0.6085, 0.375, 0.6085, 0.375, 0.5584, 0.4062, 0.6085, 0.4063, 0.6586, 0.375, 0.6586, 0.375, 0.6085, 0.4063, 0.6586, 0.4063, 0.7088, 0.375, 0.7088, 0.375, 0.6586, 0.4063, 0.7088, 0.4062, 0.7589, 0.375, 0.7589, 0.375, 0.7088, 0.375, 0.5083, 0.375, 0.5584, 0.3438, 0.5584, 0.3438, 0.5083, 0.375, 0.5584, 0.375, 0.6085, 0.3437, 0.6085, 0.3438, 0.5584, 0.375, 0.6085, 0.375, 0.6586, 0.3437, 0.6586, 0.3437, 0.6085, 0.375, 0.6586, 0.375, 0.7088, 0.3437, 0.7088, 0.3437, 0.6586, 0.375, 0.7088, 0.375, 0.7589, 0.3437, 0.7589, 0.3437, 0.7088, 0.3438, 0.5083, 0.3438, 0.5584, 0.3125, 0.5584, 0.3125, 0.5083, 0.3438, 0.5584, 0.3437, 0.6085, 0.3125, 0.6085, 0.3125, 0.5584, 0.3437, 0.6085, 0.3437, 0.6586, 0.3125, 0.6586, 0.3125, 0.6085, 0.3437, 0.6586, 0.3437, 0.7088, 0.3125, 0.7088, 0.3125, 0.6586, 0.3437, 0.7088, 0.3437, 0.7589, 0.3125, 0.7589, 0.3125, 0.7088, 0.3125, 0.5083, 0.3125, 0.5584, 0.2812, 0.5584, 0.2812, 0.5083, 0.3125, 0.5584, 0.3125, 0.6085, 0.2812, 0.6085, 0.2812, 0.5584, 0.3125, 0.6085, 0.3125, 0.6586, 0.2812, 0.6586, 0.2812, 0.6085, 0.3125, 0.6586, 0.3125, 0.7088, 0.2812, 0.7088, 0.2812, 0.6586, 0.3125, 0.7088, 0.3125, 0.7589, 0.2812, 0.7589, 0.2812, 0.7088, 0.2812, 0.5083, 0.2812, 0.5584, 0.25, 0.5584, 0.25, 0.5083, 0.2812, 0.5584, 0.2812, 0.6085, 0.25, 0.6085, 0.25, 0.5584, 0.2812, 0.6085, 0.2812, 0.6586, 0.25, 0.6586, 0.25, 0.6085, 0.2812, 0.6586, 0.2812, 0.7088, 0.25, 0.7088, 0.25, 0.6586, 0.2812, 0.7088, 0.2812, 0.7589, 0.25, 0.7589, 0.25, 0.7088, 0.25, 0.5083, 0.25, 0.5584, 0.2188, 0.5584, 0.2188, 0.5083, 0.25, 0.5584, 0.25, 0.6085, 0.2188, 0.6085, 0.2188, 0.5584, 0.25, 0.6085, 0.25, 0.6586, 0.2188, 0.6586, 0.2188, 0.6085, 0.25, 0.6586, 0.25, 0.7088, 0.2188, 0.7088, 0.2188, 0.6586, 0.25, 0.7088, 0.25, 0.7589, 0.2188, 0.7589, 0.2188, 0.7088, 0.2188, 0.5083, 0.2188, 0.5584, 0.1875, 0.5584, 0.1875, 0.5083, 0.2188, 0.5584, 0.2188, 0.6085, 0.1875, 0.6085, 0.1875, 0.5584, 0.2188, 0.6085, 0.2188, 0.6586, 0.1875, 0.6586, 0.1875, 0.6085, 0.2188, 0.6586, 0.2188, 0.7088, 0.1875, 0.7088, 0.1875, 0.6586, 0.2188, 0.7088, 0.2188, 0.7589, 0.1875, 0.7589, 0.1875, 0.7088, 0.1875, 0.5083, 0.1875, 0.5584, 0.1562, 0.5584, 0.1562, 0.5083, 0.1875, 0.5584, 0.1875, 0.6085, 0.1562, 0.6085, 0.1562, 0.5584, 0.1875, 0.6085, 0.1875, 0.6586, 0.1562, 0.6586, 0.1562, 0.6085, 0.1875, 0.6586, 0.1875, 0.7088, 0.1562, 0.7088, 0.1562, 0.6586, 0.1875, 0.7088, 0.1875, 0.7589, 0.1562, 0.7589, 0.1562, 0.7088, 0.1562, 0.5083, 0.1562, 0.5584, 0.125, 0.5584, 0.125, 0.5083, 0.1562, 0.5584, 0.1562, 0.6085, 0.125, 0.6085, 0.125, 0.5584, 0.1562, 0.6085, 0.1562, 0.6586, 0.125, 0.6586, 0.125, 0.6085, 0.1562, 0.6586, 0.1562, 0.7088, 0.125, 0.7088, 0.125, 0.6586, 0.1562, 0.7088, 0.1562, 0.7589, 0.125, 0.7589, 0.125, 0.7088, 0.125, 0.5083, 0.125, 0.5584, 0.09375, 0.5584, 0.09375, 0.5083, 0.125, 0.5584, 0.125, 0.6085, 0.09375, 0.6085, 0.09375, 0.5584, 0.125, 0.6085, 0.125, 0.6586, 0.09375, 0.6586, 0.09375, 0.6085, 0.125, 0.6586, 0.125, 0.7088, 0.09375, 0.7088, 0.09375, 0.6586, 0.125, 0.7088, 0.125, 0.7589, 0.09375, 0.7589, 0.09375, 0.7088, 0.09375, 0.5083, 0.09375, 0.5584, 0.0625, 0.5584, 0.0625, 0.5083, 0.09375, 0.5584, 0.09375, 0.6085, 0.0625, 0.6085, 0.0625, 0.5584, 0.09375, 0.6085, 0.09375, 0.6586, 0.0625, 0.6586, 0.0625, 0.6085, 0.09375, 0.6586, 0.09375, 0.7088, 0.0625, 0.7088, 0.0625, 0.6586, 0.09375, 0.7088, 0.09375, 0.7589, 0.0625, 0.7589, 0.0625, 0.7088, 0.0625, 0.5083, 0.0625, 0.5584, 0.03125, 0.5584, 0.03125, 0.5083, 0.0625, 0.5584, 0.0625, 0.6085, 0.03125, 0.6085, 0.03125, 0.5584, 0.0625, 0.6085, 0.0625, 0.6586, 0.03125, 0.6586, 0.03125, 0.6085, 0.0625, 0.6586, 0.0625, 0.7088, 0.03125, 0.7088, 0.03125, 0.6586, 0.0625, 0.7088, 0.0625, 0.7589, 0.03125, 0.7589, 0.03125, 0.7088, 0.03125, 0.5083, 0.03125, 0.5584, 0.0, 0.5584, 0.0, 0.5083, 0.03125, 0.5584, 0.03125, 0.6085, 0.0, 0.6085, 0.0, 0.5584, 0.03125, 0.6085, 0.03125, 0.6586, 0.0, 0.6586, 0.0, 0.6085, 0.03125, 0.6586, 0.03125, 0.7088, 0.0, 0.7088, 0.0, 0.6586, 0.03125, 0.7088, 0.03125, 0.7589, 0.0, 0.7589, 0.0, 0.7088, 1.0, 0.859, 1.0, 0.9032, 0.9688, 0.9032, 0.9688, 0.859, 1.0, 0.9032, 1.0, 0.9475, 0.9688, 0.9475, 0.9688, 0.9032, 0.9688, 0.859, 0.9688, 0.9032, 0.9375, 0.9032, 0.9375, 0.859, 0.9688, 0.9032, 0.9688, 0.9475, 0.9375, 0.9475, 0.9375, 0.9032, 0.9375, 0.859, 0.9375, 0.9032, 0.9062, 0.9032, 0.9062, 0.859, 0.9375, 0.9032, 0.9375, 0.9475, 0.9062, 0.9475, 0.9062, 0.9032, 0.9062, 0.859, 0.9062, 0.9032, 0.875, 0.9032, 0.875, 0.859, 0.9062, 0.9032, 0.9062, 0.9475, 0.875, 0.9475, 0.875, 0.9032, 0.875, 0.859, 0.875, 0.9032, 0.8438, 0.9032, 0.8438, 0.859, 0.875, 0.9032, 0.875, 0.9475, 0.8437, 0.9475, 0.8438, 0.9032, 0.8438, 0.859, 0.8438, 0.9032, 0.8125, 0.9032, 0.8125, 0.859, 0.8438, 0.9032, 0.8437, 0.9475, 0.8125, 0.9475, 0.8125, 0.9032, 0.8125, 0.859, 0.8125, 0.9032, 0.7812, 0.9032, 0.7812, 0.859, 0.8125, 0.9032, 0.8125, 0.9475, 0.7812, 0.9475, 0.7812, 0.9032, 0.7812, 0.859, 0.7812, 0.9032, 0.75, 0.9032, 0.75, 0.859, 0.7812, 0.9032, 0.7812, 0.9475, 0.75, 0.9475, 0.75, 0.9032, 0.75, 0.859, 0.75, 0.9032, 0.7187, 0.9032, 0.7187, 0.859, 0.75, 0.9032, 0.75, 0.9475, 0.7187, 0.9475, 0.7187, 0.9032, 0.7187, 0.859, 0.7187, 0.9032, 0.6875, 0.9032, 0.6875, 0.859, 0.7187, 0.9032, 0.7187, 0.9475, 0.6875, 0.9475, 0.6875, 0.9032, 0.6875, 0.859, 0.6875, 0.9032, 0.6562, 0.9032, 0.6562, 0.859, 0.6875, 0.9032, 0.6875, 0.9475, 0.6562, 0.9475, 0.6562, 0.9032, 0.6562, 0.859, 0.6562, 0.9032, 0.625, 0.9032, 0.625, 0.859, 0.6562, 0.9032, 0.6562, 0.9475, 0.625, 0.9475, 0.625, 0.9032, 0.625, 0.859, 0.625, 0.9032, 0.5938, 0.9032, 0.5938, 0.859, 0.625, 0.9032, 0.625, 0.9475, 0.5938, 0.9475, 0.5938, 0.9032, 0.5938, 0.859, 0.5938, 0.9032, 0.5625, 0.9032, 0.5625, 0.859, 0.5938, 0.9032, 0.5938, 0.9475, 0.5625, 0.9475, 0.5625, 0.9032, 0.5625, 0.859, 0.5625, 0.9032, 0.5312, 0.9032, 0.5312, 0.859, 0.5625, 0.9032, 0.5625, 0.9475, 0.5312, 0.9475, 0.5312, 0.9032, 0.5312, 0.859, 0.5312, 0.9032, 0.5, 0.9032, 0.5, 0.859, 0.5312, 0.9032, 0.5312, 0.9475, 0.5, 0.9475, 0.5, 0.9032, 0.5, 0.859, 0.5, 0.9032, 0.4688, 0.9032, 0.4688, 0.859, 0.5, 0.9032, 0.5, 0.9475, 0.4688, 0.9475, 0.4688, 0.9032, 0.4688, 0.859, 0.4688, 0.9032, 0.4375, 0.9032, 0.4375, 0.859, 0.4688, 0.9032, 0.4688, 0.9475, 0.4375, 0.9475, 0.4375, 0.9032, 0.4375, 0.859, 0.4375, 0.9032, 0.4062, 0.9032, 0.4062, 0.859, 0.4375, 0.9032, 0.4375, 0.9475, 0.4062, 0.9475, 0.4062, 0.9032, 0.4062, 0.859, 0.4062, 0.9032, 0.375, 0.9032, 0.375, 0.859, 0.4062, 0.9032, 0.4062, 0.9475, 0.375, 0.9475, 0.375, 0.9032, 0.375, 0.859, 0.375, 0.9032, 0.3438, 0.9032, 0.3438, 0.859, 0.375, 0.9032, 0.375, 0.9475, 0.3438, 0.9475, 0.3438, 0.9032, 0.3438, 0.859, 0.3438, 0.9032, 0.3125, 0.9032, 0.3125, 0.859, 0.3438, 0.9032, 0.3438, 0.9475, 0.3125, 0.9475, 0.3125, 0.9032, 0.3125, 0.859, 0.3125, 0.9032, 0.2812, 0.9032, 0.2812, 0.859, 0.3125, 0.9032, 0.3125, 0.9475, 0.2812, 0.9475, 0.2812, 0.9032, 0.2812, 0.859, 0.2812, 0.9032, 0.25, 0.9032, 0.25, 0.859, 0.2812, 0.9032, 0.2812, 0.9475, 0.25, 0.9475, 0.25, 0.9032, 0.25, 0.859, 0.25, 0.9032, 0.2188, 0.9032, 0.2188, 0.859, 0.25, 0.9032, 0.25, 0.9475, 0.2188, 0.9475, 0.2188, 0.9032, 0.2188, 0.859, 0.2188, 0.9032, 0.1875, 0.9032, 0.1875, 0.859, 0.2188, 0.9032, 0.2188, 0.9475, 0.1875, 0.9475, 0.1875, 0.9032, 0.1875, 0.859, 0.1875, 0.9032, 0.1562, 0.9032, 0.1562, 0.859, 0.1875, 0.9032, 0.1875, 0.9475, 0.1562, 0.9475, 0.1562, 0.9032, 0.1562, 0.859, 0.1562, 0.9032, 0.125, 0.9032, 0.125, 0.859, 0.1562, 0.9032, 0.1562, 0.9475, 0.125, 0.9475, 0.125, 0.9032, 0.125, 0.859, 0.125, 0.9032, 0.09375, 0.9032, 0.09375, 0.859, 0.125, 0.9032, 0.125, 0.9475, 0.09375, 0.9475, 0.09375, 0.9032, 0.09375, 0.859, 0.09375, 0.9032, 0.0625, 0.9032, 0.0625, 0.859, 0.09375, 0.9032, 0.09375, 0.9475, 0.0625, 0.9475, 0.0625, 0.9032, 0.0625, 0.859, 0.0625, 0.9032, 0.03125, 0.9032, 0.03125, 0.859, 0.0625, 0.9032, 0.0625, 0.9475, 0.03125, 0.9475, 0.03125, 0.9032, 0.03125, 0.859, 0.03125, 0.9032, 0.0, 0.9032, 0.0, 0.859, 0.03125, 0.9032, 0.03125, 0.9475, 0.0, 0.9475, 0.0, 0.9032])
me_cylinder.materials.append(mat_material_001)
me_cylinder.materials.append(mat_material_002)
me_cylinder.use_remesh_fix_poles = True
me_cylinder.use_remesh_preserve_attributes = False
me_cylinder.use_mirror_vertex_groups = False
me_cylinder.update()

# ---- objects
ob_cylinder = bpy.data.objects.new('Cylinder', me_cylinder)

# ---- transforms, parenting, visibility, modifiers, constraints
ob_cylinder.location = (0.0, 0.0, 0.0)
ob_cylinder.lineart.crease_threshold = 0.0

# ---- collection membership
col_collection.objects.link(ob_cylinder)

# ---- scene / render settings (as saved in the file)
scene.frame_start = 1; scene.frame_end = 250; scene.frame_set(1)
scene.render.engine = 'BLENDER_EEVEE_NEXT'
scene.cycles.use_denoising = False
scene.cycles.samples = 128
scene.cycles.sampling_pattern = 'TABULATED_SOBOL'
scene.cycles.use_adaptive_sampling = False
scene.cycles.use_light_tree = False
scene.view_settings.view_transform = 'Filmic'
bpy.context.view_layer.update()

# ---- added for rendering (the .blend has no active camera and no usable light): camera, sun
cam_auto = bpy.data.cameras.new('AutoCamera')
cam_auto.lens = 50.0
cam_auto.sensor_width = 36.0
cam_auto.clip_end = 1000.0
ob_auto_camera = bpy.data.objects.new('AutoCamera', cam_auto)
scene.collection.objects.link(ob_auto_camera)
ob_auto_camera.location = (46.094, -51.4544, 36.8752)
ob_auto_camera.rotation_euler = (1.09748, -7.21219e-08, 0.694738)
scene.camera = ob_auto_camera
light_auto_sun = bpy.data.lights.new('AutoSun', 'SUN')
light_auto_sun.energy = 3.0
light_auto_sun.angle = 0.0523599
ob_auto_sun = bpy.data.objects.new('AutoSun', light_auto_sun)
scene.collection.objects.link(ob_auto_sun)
ob_auto_sun.rotation_euler = (0.872665, 0.174533, 0.523599)
bpy.context.view_layer.update()
